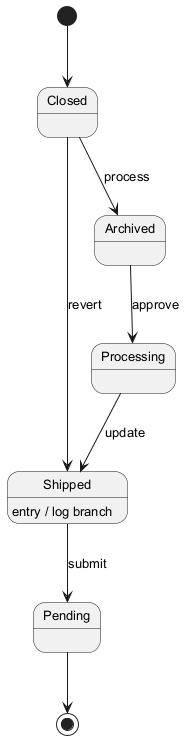

The diagram above was rendered by PlantUML. Its source (embedded in the PNG):
@startuml
skinparam monochrome true
skinparam defaultFontSize 13
[*] --> Closed
Closed --> Archived : process
Archived --> Processing : approve
Processing --> Shipped : update
Shipped --> Pending : submit
Shipped : entry / log branch
Closed --> Shipped : revert
Pending --> [*]
@enduml